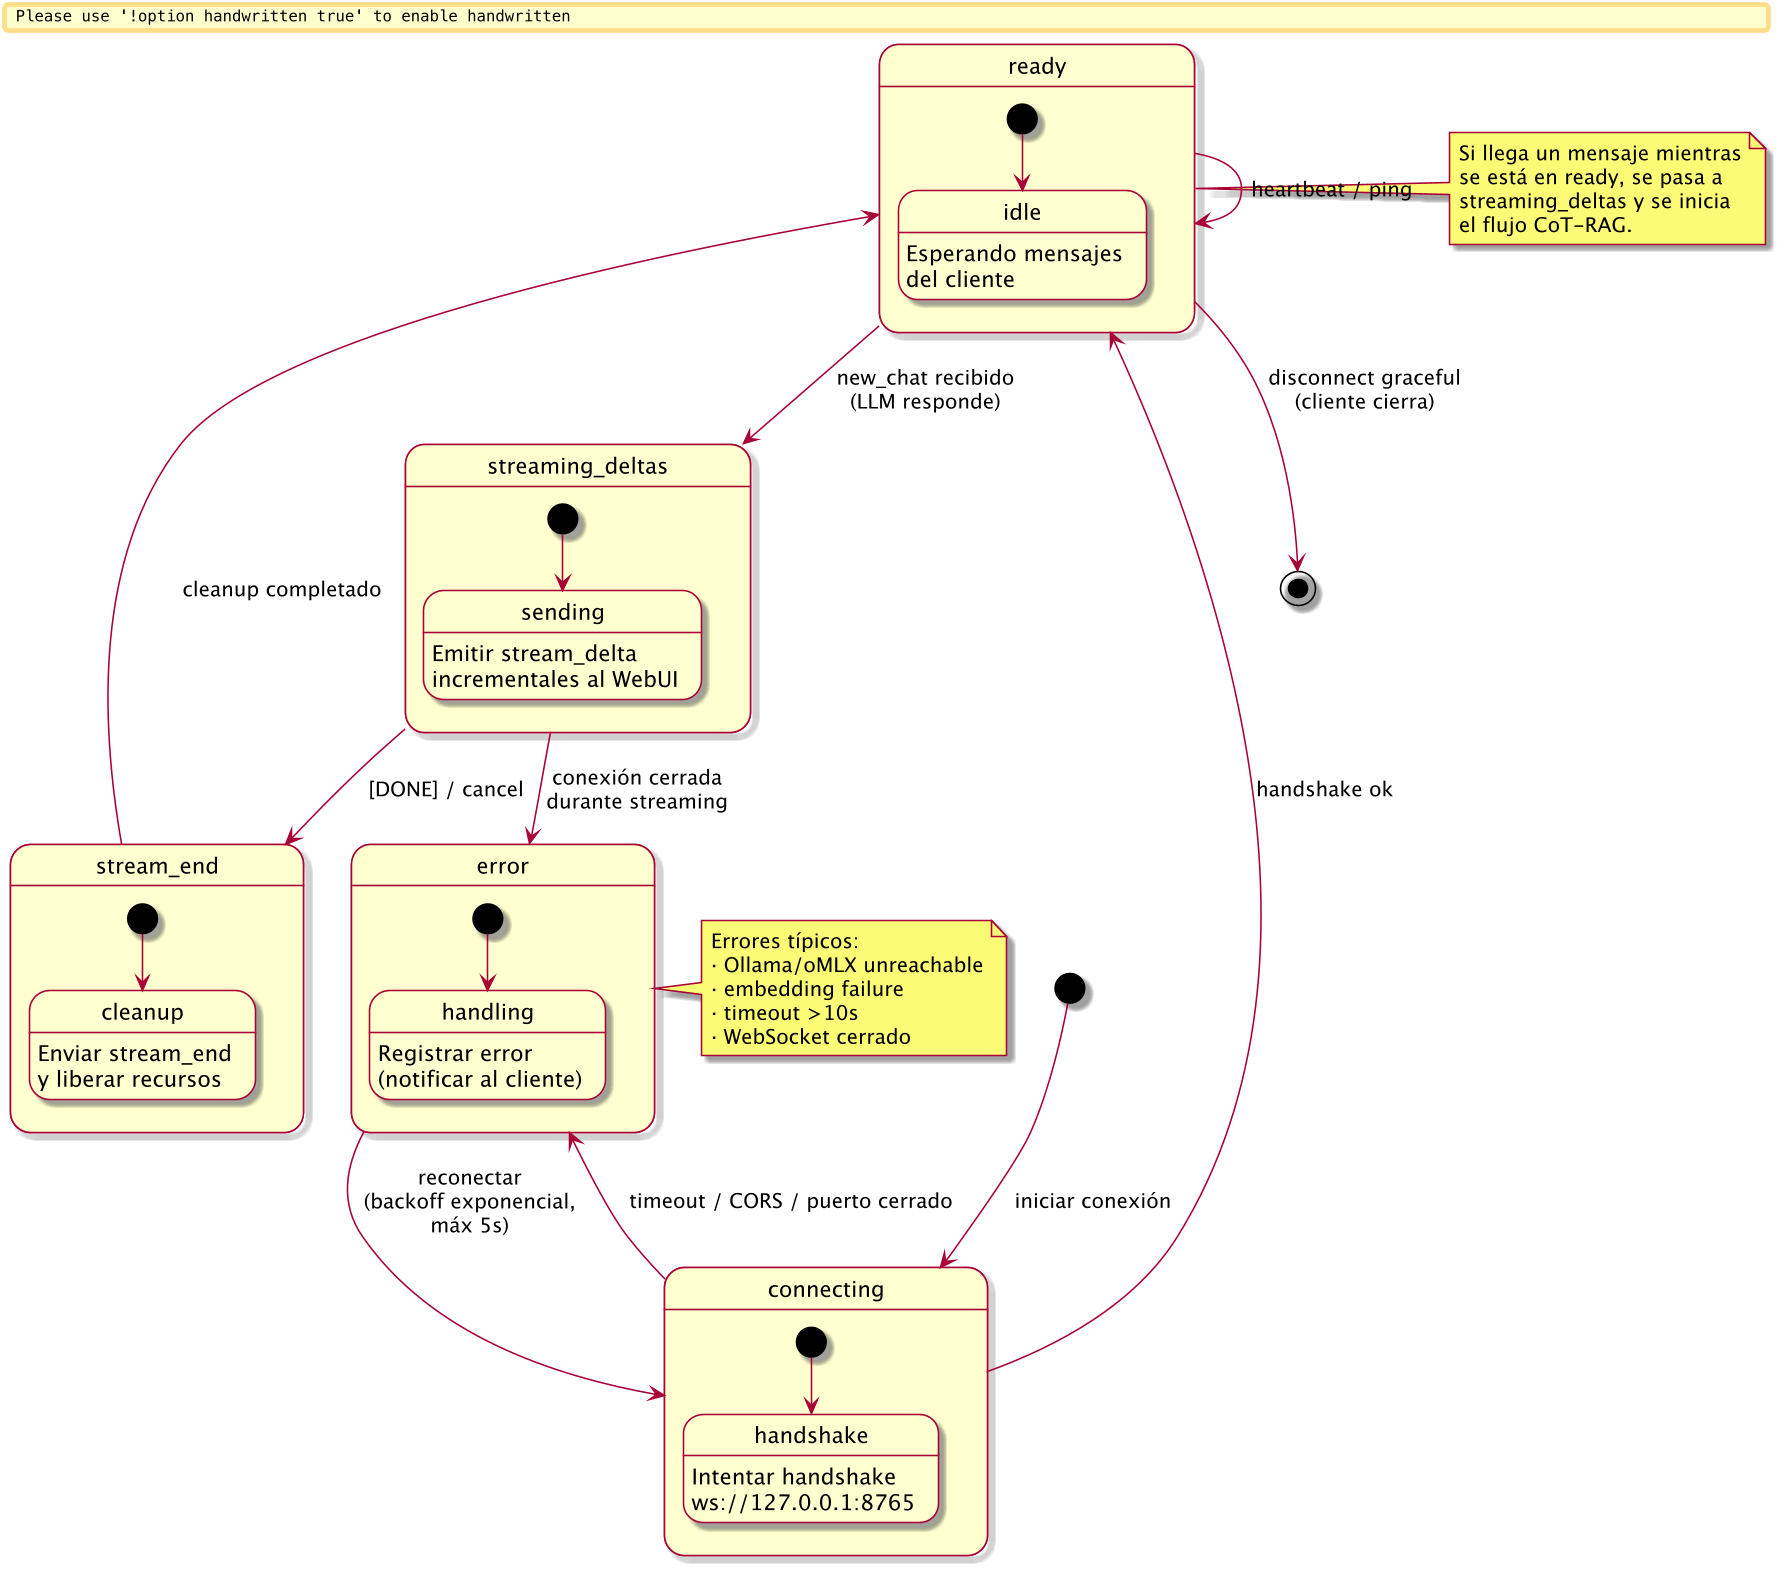

The diagram above was rendered by PlantUML. Its source (embedded in the PNG):
@startuml
skin rose
skinparam dpi 150
skinparam nodesep 30
skinparam ranksep 40
skinparam handwritten false

[*] --> connecting : iniciar conexión

state connecting {
    [*] --> handshake
    handshake : Intentar handshake\nws://127.0.0.1:8765
}

state ready {
    [*] --> idle
    idle : Esperando mensajes\ndel cliente
}

state streaming_deltas {
    [*] --> sending
    sending : Emitir stream_delta\nincrementales al WebUI
}

state stream_end {
    [*] --> cleanup
    cleanup : Enviar stream_end\ny liberar recursos
}

state error {
    [*] --> handling
    handling : Registrar error\n(notificar al cliente)
}

connecting --> ready : handshake ok
connecting --> error : timeout / CORS / puerto cerrado

ready --> streaming_deltas : new_chat recibido\n(LLM responde)
ready --> ready : heartbeat / ping

streaming_deltas --> stream_end : [DONE] / cancel
streaming_deltas --> error : conexión cerrada\ndurante streaming

stream_end --> ready : cleanup completado

error --> connecting : reconectar\n(backoff exponencial,\nmáx 5s)

ready --> [*] : disconnect graceful\n(cliente cierra)

note right of ready
  Si llega un mensaje mientras
  se está en ready, se pasa a
  streaming_deltas y se inicia
  el flujo CoT-RAG.
end note

note right of error
  Errores típicos:
  · Ollama/oMLX unreachable
  · embedding failure
  · timeout >10s
  · WebSocket cerrado
end note

@enduml